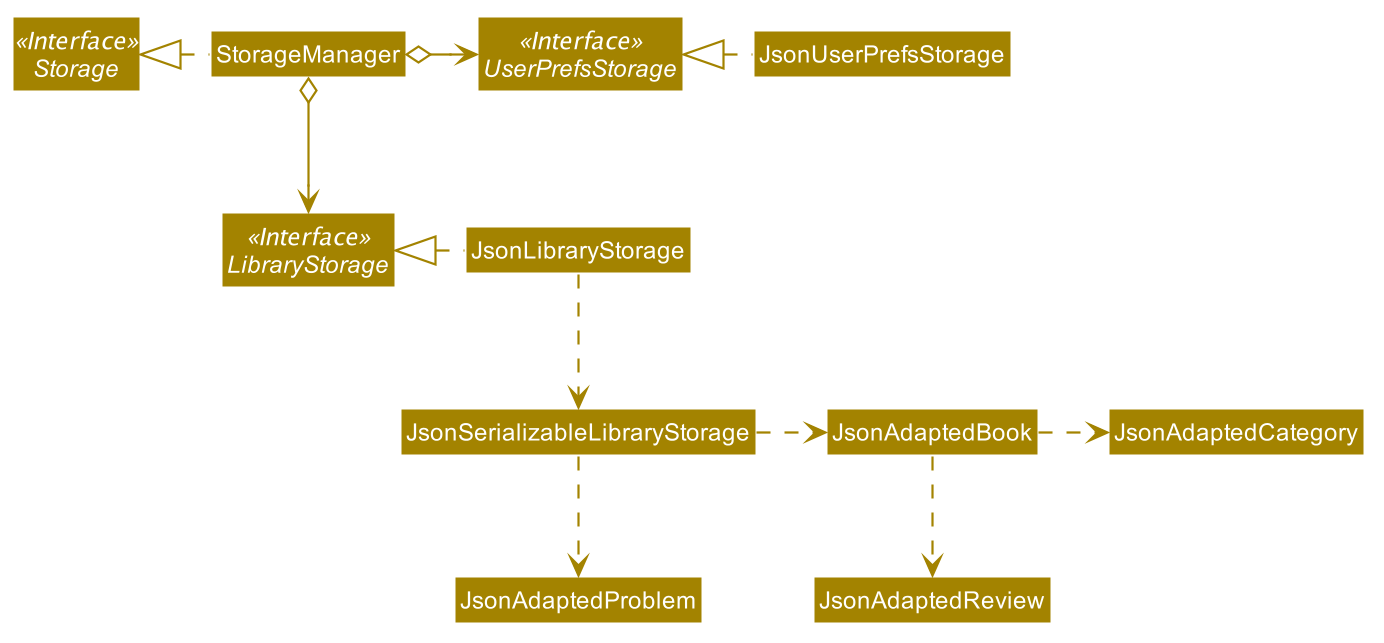

The diagram above was rendered by PlantUML. Its source (embedded in the PNG):
@startuml








skinparam BackgroundColor #FFFFFFF

skinparam Shadowing false

skinparam Class {
    FontColor #FFFFFF
    BorderThickness 1
    BorderColor #FFFFFF
    StereotypeFontColor #FFFFFF
    FontName Arial
}

skinparam Actor {
    BorderColor #000000
    Color #000000
    FontName Arial
}

skinparam Sequence {
    MessageAlign center
    BoxFontSize 15
    BoxPadding 0
    BoxFontColor #FFFFFF
    FontName Arial
}

skinparam Participant {
    FontColor #FFFFFFF
    Padding 20
}

skinparam MinClassWidth 50
skinparam ParticipantPadding 10
skinparam Shadowing false
skinparam DefaultTextAlignment center
skinparam packageStyle Rectangle

hide footbox
hide members
hide circle
skinparam arrowThickness 1.1
skinparam arrowColor #A38300
skinparam classBackgroundColor #A38300

Interface Storage <<Interface>>
Interface UserPrefsStorage <<Interface>>
Interface LibraryStorage <<Interface>>

Class StorageManager
Class JsonUserPrefsStorage
Class JsonLibraryStorage

StorageManager .left.|> Storage
StorageManager o-right-> UserPrefsStorage
StorageManager o--> LibraryStorage

JsonUserPrefsStorage .left.|> UserPrefsStorage
JsonLibraryStorage .left.|> LibraryStorage
JsonLibraryStorage .down.> JsonSerializableLibraryStorage
JsonSerializableLibraryStorage .right.> JsonAdaptedBook
JsonAdaptedBook .right.> JsonAdaptedCategory
JsonAdaptedBook .down.> JsonAdaptedReview
JsonSerializableLibraryStorage .down.> JsonAdaptedProblem

@enduml